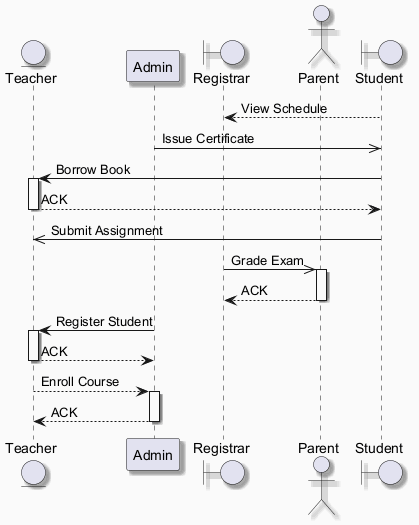

The diagram above was rendered by PlantUML. Its source (embedded in the PNG):
@startuml
skinparam backgroundColor #FAFAFA
skinparam classBackgroundColor #FFF3E0
skinparam classBorderColor #E65100
skinparam shadowing true
entity "Teacher" as T
participant "Admin" as A
boundary "Registrar" as R
actor "Parent" as P
boundary "Student" as S
S --> R : View Schedule
A ->> S : Issue Certificate
S -> T : Borrow Book
activate T
T --> S : ACK
deactivate T
S ->> T : Submit Assignment
R ->> P : Grade Exam
activate P
P --> R : ACK
deactivate P
A -> T : Register Student
activate T
T --> A : ACK
deactivate T
T --> A : Enroll Course
activate A
A --> T : ACK
deactivate A
@enduml